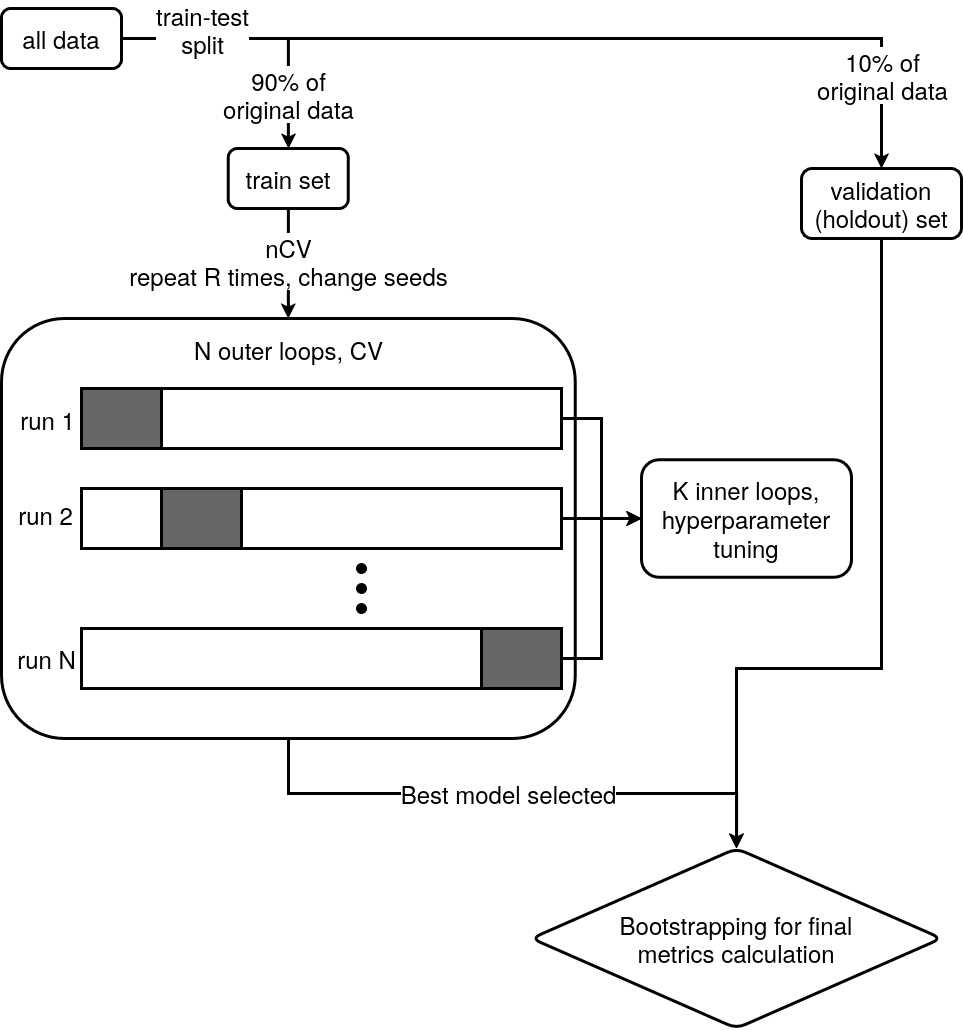

The diagram above was exported from draw.io. Its source (the exported page's mxGraphModel, read from the mxfile embedded in the PNG):
<mxGraphModel dx="1426" dy="765" grid="1" gridSize="10" guides="1" tooltips="1" connect="1" arrows="1" fold="1" page="0" pageScale="1" pageWidth="850" pageHeight="1100" background="none" math="0" shadow="0">
  <root>
    <mxCell id="0" />
    <mxCell id="1" parent="0" />
    <mxCell id="5PYggQ5KZ6GPuHXKCA7O-76" value="" style="edgeStyle=orthogonalEdgeStyle;rounded=0;orthogonalLoop=1;jettySize=auto;html=1;strokeWidth=3;" parent="1" source="5PYggQ5KZ6GPuHXKCA7O-69" target="5PYggQ5KZ6GPuHXKCA7O-75" edge="1">
      <mxGeometry relative="1" as="geometry" />
    </mxCell>
    <mxCell id="5PYggQ5KZ6GPuHXKCA7O-80" value="&lt;div&gt;&lt;font style=&quot;font-size: 24px;&quot;&gt;90% of&lt;/font&gt;&lt;/div&gt;&lt;div&gt;&lt;font style=&quot;font-size: 24px;&quot;&gt;original data&lt;/font&gt;&lt;/div&gt;" style="edgeLabel;html=1;align=center;verticalAlign=middle;resizable=0;points=[];" parent="5PYggQ5KZ6GPuHXKCA7O-76" connectable="0" vertex="1">
      <mxGeometry x="0.6" y="4" relative="1" as="geometry">
        <mxPoint x="-4" as="offset" />
      </mxGeometry>
    </mxCell>
    <mxCell id="5PYggQ5KZ6GPuHXKCA7O-78" value="" style="edgeStyle=orthogonalEdgeStyle;rounded=0;orthogonalLoop=1;jettySize=auto;html=1;shadow=0;strokeWidth=3;" parent="1" source="5PYggQ5KZ6GPuHXKCA7O-69" target="5PYggQ5KZ6GPuHXKCA7O-77" edge="1">
      <mxGeometry relative="1" as="geometry" />
    </mxCell>
    <mxCell id="5PYggQ5KZ6GPuHXKCA7O-79" value="&lt;div&gt;&lt;font style=&quot;font-size: 24px;&quot;&gt;train-test&lt;/font&gt;&lt;/div&gt;&lt;div&gt;&lt;font style=&quot;font-size: 24px;&quot;&gt;split&lt;/font&gt;&lt;/div&gt;" style="edgeLabel;html=1;align=center;verticalAlign=middle;resizable=0;points=[];" parent="5PYggQ5KZ6GPuHXKCA7O-78" connectable="0" vertex="1">
      <mxGeometry x="-0.8433" y="1" relative="1" as="geometry">
        <mxPoint x="10" y="-9" as="offset" />
      </mxGeometry>
    </mxCell>
    <mxCell id="5PYggQ5KZ6GPuHXKCA7O-81" value="&lt;div&gt;&lt;font style=&quot;font-size: 24px;&quot;&gt;10% of&lt;/font&gt;&lt;/div&gt;&lt;div&gt;&lt;font style=&quot;font-size: 24px;&quot;&gt;original data&lt;/font&gt;&lt;/div&gt;" style="edgeLabel;html=1;align=center;verticalAlign=middle;resizable=0;points=[];" parent="5PYggQ5KZ6GPuHXKCA7O-78" connectable="0" vertex="1">
      <mxGeometry x="0.7793" y="1" relative="1" as="geometry">
        <mxPoint x="-1" y="4" as="offset" />
      </mxGeometry>
    </mxCell>
    <mxCell id="5PYggQ5KZ6GPuHXKCA7O-69" value="&lt;font style=&quot;font-size: 24px;&quot;&gt;all data&lt;/font&gt;" style="rounded=1;whiteSpace=wrap;html=1;strokeWidth=3;" parent="1" vertex="1">
      <mxGeometry x="100" y="40" width="120" height="60" as="geometry" />
    </mxCell>
    <mxCell id="5PYggQ5KZ6GPuHXKCA7O-88" value="" style="edgeStyle=orthogonalEdgeStyle;rounded=0;orthogonalLoop=1;jettySize=auto;html=1;strokeWidth=3;" parent="1" source="5PYggQ5KZ6GPuHXKCA7O-75" target="5PYggQ5KZ6GPuHXKCA7O-87" edge="1">
      <mxGeometry relative="1" as="geometry" />
    </mxCell>
    <mxCell id="5PYggQ5KZ6GPuHXKCA7O-89" value="&lt;div&gt;&lt;font style=&quot;font-size: 24px;&quot;&gt;nCV&lt;/font&gt;&lt;/div&gt;&lt;div&gt;&lt;font style=&quot;font-size: 24px;&quot;&gt;repeat R times, change seeds&lt;/font&gt;&lt;/div&gt;" style="edgeLabel;html=1;align=center;verticalAlign=middle;resizable=0;points=[];" parent="5PYggQ5KZ6GPuHXKCA7O-88" connectable="0" vertex="1">
      <mxGeometry x="-0.0535" y="-3" relative="1" as="geometry">
        <mxPoint x="3" as="offset" />
      </mxGeometry>
    </mxCell>
    <mxCell id="5PYggQ5KZ6GPuHXKCA7O-75" value="&lt;font style=&quot;font-size: 24px;&quot;&gt;train set&lt;/font&gt;" style="whiteSpace=wrap;html=1;rounded=1;strokeWidth=3;" parent="1" vertex="1">
      <mxGeometry x="326.87" y="180" width="120" height="60" as="geometry" />
    </mxCell>
    <mxCell id="12o9qk8aU5VwdjSbbvNj-20" style="edgeStyle=orthogonalEdgeStyle;rounded=0;orthogonalLoop=1;jettySize=auto;html=1;entryX=0.5;entryY=0;entryDx=0;entryDy=0;strokeWidth=3;" parent="1" source="5PYggQ5KZ6GPuHXKCA7O-77" target="12o9qk8aU5VwdjSbbvNj-16" edge="1">
      <mxGeometry relative="1" as="geometry">
        <Array as="points">
          <mxPoint x="980" y="700" />
          <mxPoint x="835" y="700" />
        </Array>
      </mxGeometry>
    </mxCell>
    <mxCell id="5PYggQ5KZ6GPuHXKCA7O-77" value="&lt;div&gt;&lt;font style=&quot;font-size: 24px;&quot;&gt;validation&lt;/font&gt;&lt;/div&gt;&lt;div&gt;&lt;font style=&quot;font-size: 24px;&quot;&gt;(holdout) set&lt;/font&gt;&lt;/div&gt;" style="whiteSpace=wrap;html=1;rounded=1;strokeWidth=3;" parent="1" vertex="1">
      <mxGeometry x="900" y="200" width="160" height="70" as="geometry" />
    </mxCell>
    <mxCell id="12o9qk8aU5VwdjSbbvNj-17" value="" style="edgeStyle=orthogonalEdgeStyle;rounded=0;orthogonalLoop=1;jettySize=auto;html=1;strokeWidth=3;" parent="1" source="5PYggQ5KZ6GPuHXKCA7O-87" target="12o9qk8aU5VwdjSbbvNj-16" edge="1">
      <mxGeometry relative="1" as="geometry" />
    </mxCell>
    <mxCell id="12o9qk8aU5VwdjSbbvNj-19" value="&lt;font style=&quot;font-size: 24px;&quot;&gt;Best model selected &lt;/font&gt;" style="edgeLabel;html=1;align=center;verticalAlign=middle;resizable=0;points=[];" parent="12o9qk8aU5VwdjSbbvNj-17" connectable="0" vertex="1">
      <mxGeometry x="-0.3228" y="-1" relative="1" as="geometry">
        <mxPoint x="86" y="-2" as="offset" />
      </mxGeometry>
    </mxCell>
    <mxCell id="5PYggQ5KZ6GPuHXKCA7O-87" value="" style="whiteSpace=wrap;html=1;rounded=1;strokeWidth=3;" parent="1" vertex="1">
      <mxGeometry x="100" y="350" width="573.75" height="420" as="geometry" />
    </mxCell>
    <mxCell id="12o9qk8aU5VwdjSbbvNj-9" value="" style="edgeStyle=orthogonalEdgeStyle;rounded=0;orthogonalLoop=1;jettySize=auto;html=1;entryX=0;entryY=0.5;entryDx=0;entryDy=0;strokeWidth=3;" parent="1" source="5PYggQ5KZ6GPuHXKCA7O-99" target="12o9qk8aU5VwdjSbbvNj-14" edge="1">
      <mxGeometry relative="1" as="geometry">
        <mxPoint x="770" y="550" as="targetPoint" />
      </mxGeometry>
    </mxCell>
    <mxCell id="5PYggQ5KZ6GPuHXKCA7O-99" value="" style="rounded=0;whiteSpace=wrap;html=1;strokeWidth=3;" parent="1" vertex="1">
      <mxGeometry x="260" y="420" width="400" height="60" as="geometry" />
    </mxCell>
    <mxCell id="5PYggQ5KZ6GPuHXKCA7O-100" value="" style="rounded=0;whiteSpace=wrap;html=1;fillColor=light-dark(#666666,#666666);strokeWidth=3;" parent="1" vertex="1">
      <mxGeometry x="180" y="420" width="80" height="60" as="geometry" />
    </mxCell>
    <mxCell id="5PYggQ5KZ6GPuHXKCA7O-119" value="&lt;font style=&quot;font-size: 24px;&quot;&gt;run 1&lt;/font&gt;" style="edgeLabel;html=1;align=center;verticalAlign=middle;resizable=0;points=[];" parent="1" connectable="0" vertex="1">
      <mxGeometry x="145.00448275862072" y="450.0041379310344" as="geometry" />
    </mxCell>
    <mxCell id="5PYggQ5KZ6GPuHXKCA7O-120" value="&lt;font style=&quot;font-size: 24px;&quot;&gt;run 2&lt;/font&gt;" style="edgeLabel;html=1;align=center;verticalAlign=middle;resizable=0;points=[];" parent="1" connectable="0" vertex="1">
      <mxGeometry x="149.00448275862072" y="550.0041379310344" as="geometry">
        <mxPoint x="-6" y="-5" as="offset" />
      </mxGeometry>
    </mxCell>
    <mxCell id="5PYggQ5KZ6GPuHXKCA7O-122" value="&lt;font style=&quot;font-size: 24px;&quot;&gt;run N&lt;/font&gt;" style="edgeLabel;html=1;align=center;verticalAlign=middle;resizable=0;points=[];" parent="1" connectable="0" vertex="1">
      <mxGeometry x="144.00448275862072" y="689.0041379310344" as="geometry" />
    </mxCell>
    <mxCell id="5PYggQ5KZ6GPuHXKCA7O-125" value="&lt;font style=&quot;font-size: 24px;&quot;&gt;N outer loops, CV&lt;/font&gt;" style="edgeLabel;html=1;align=center;verticalAlign=middle;resizable=0;points=[];" parent="1" connectable="0" vertex="1">
      <mxGeometry x="386.87448275862073" y="380.0041379310344" as="geometry" />
    </mxCell>
    <mxCell id="5PYggQ5KZ6GPuHXKCA7O-132" value="" style="rounded=0;whiteSpace=wrap;html=1;fillColor=light-dark(#666666,#666666);strokeWidth=3;" parent="1" vertex="1">
      <mxGeometry x="260" y="520" width="80" height="60" as="geometry" />
    </mxCell>
    <mxCell id="12o9qk8aU5VwdjSbbvNj-10" style="edgeStyle=orthogonalEdgeStyle;rounded=0;orthogonalLoop=1;jettySize=auto;html=1;entryX=0;entryY=0.5;entryDx=0;entryDy=0;strokeWidth=3;" parent="1" source="5PYggQ5KZ6GPuHXKCA7O-136" target="12o9qk8aU5VwdjSbbvNj-14" edge="1">
      <mxGeometry relative="1" as="geometry">
        <mxPoint x="770" y="550" as="targetPoint" />
      </mxGeometry>
    </mxCell>
    <mxCell id="5PYggQ5KZ6GPuHXKCA7O-136" value="" style="rounded=0;whiteSpace=wrap;html=1;strokeWidth=3;" parent="1" vertex="1">
      <mxGeometry x="340" y="520" width="320" height="60" as="geometry" />
    </mxCell>
    <mxCell id="5PYggQ5KZ6GPuHXKCA7O-137" value="" style="rounded=0;whiteSpace=wrap;html=1;strokeWidth=3;" parent="1" vertex="1">
      <mxGeometry x="180" y="520" width="80" height="60" as="geometry" />
    </mxCell>
    <mxCell id="12o9qk8aU5VwdjSbbvNj-11" style="edgeStyle=orthogonalEdgeStyle;rounded=0;orthogonalLoop=1;jettySize=auto;html=1;entryX=0;entryY=0.5;entryDx=0;entryDy=0;strokeWidth=3;" parent="1" source="5PYggQ5KZ6GPuHXKCA7O-142" target="12o9qk8aU5VwdjSbbvNj-14" edge="1">
      <mxGeometry relative="1" as="geometry">
        <mxPoint x="770" y="550" as="targetPoint" />
      </mxGeometry>
    </mxCell>
    <mxCell id="5PYggQ5KZ6GPuHXKCA7O-142" value="" style="rounded=0;whiteSpace=wrap;html=1;fillColor=light-dark(#666666,#666666);strokeWidth=3;" parent="1" vertex="1">
      <mxGeometry x="580" y="660" width="80" height="60" as="geometry" />
    </mxCell>
    <mxCell id="5PYggQ5KZ6GPuHXKCA7O-143" value="" style="rounded=0;whiteSpace=wrap;html=1;strokeWidth=3;" parent="1" vertex="1">
      <mxGeometry x="180" y="660" width="400" height="60" as="geometry" />
    </mxCell>
    <mxCell id="5PYggQ5KZ6GPuHXKCA7O-148" value="" style="ellipse;whiteSpace=wrap;html=1;fillColor=light-dark(#000000,#FFFFFF);" parent="1" vertex="1">
      <mxGeometry x="455" y="595" width="10" height="10" as="geometry" />
    </mxCell>
    <mxCell id="5PYggQ5KZ6GPuHXKCA7O-149" value="" style="ellipse;whiteSpace=wrap;html=1;fillColor=light-dark(#000000,#FFFFFF);" parent="1" vertex="1">
      <mxGeometry x="455" y="615" width="10" height="10" as="geometry" />
    </mxCell>
    <mxCell id="5PYggQ5KZ6GPuHXKCA7O-150" value="" style="ellipse;whiteSpace=wrap;html=1;fillColor=light-dark(#000000,#FFFFFF);" parent="1" vertex="1">
      <mxGeometry x="455" y="635" width="10" height="10" as="geometry" />
    </mxCell>
    <mxCell id="12o9qk8aU5VwdjSbbvNj-14" value="&lt;div&gt;&lt;font style=&quot;font-size: 24px;&quot;&gt;K inner loops,&lt;/font&gt;&lt;/div&gt;&lt;div&gt;&lt;font style=&quot;font-size: 24px;&quot;&gt;hyperparameter&lt;/font&gt;&lt;/div&gt;&lt;div&gt;&lt;font style=&quot;font-size: 24px;&quot;&gt;tuning&lt;/font&gt;&lt;/div&gt;" style="rounded=1;whiteSpace=wrap;html=1;strokeWidth=3;" parent="1" vertex="1">
      <mxGeometry x="740" y="491.25" width="210" height="117.5" as="geometry" />
    </mxCell>
    <mxCell id="12o9qk8aU5VwdjSbbvNj-16" value="&lt;div&gt;&lt;font style=&quot;font-size: 24px;&quot;&gt;Bootstrapping for final&lt;/font&gt;&lt;/div&gt;&lt;div&gt;&lt;font style=&quot;font-size: 24px;&quot;&gt;metrics calculation&lt;/font&gt;&lt;/div&gt;" style="rhombus;whiteSpace=wrap;html=1;rounded=1;strokeWidth=3;" parent="1" vertex="1">
      <mxGeometry x="630" y="880" width="410" height="180" as="geometry" />
    </mxCell>
  </root>
</mxGraphModel>